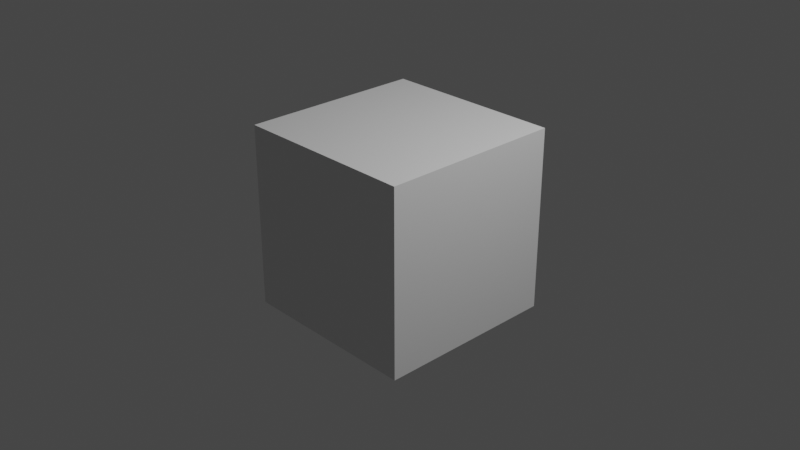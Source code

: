 # Source: test.blend  (saved by Blender 3.3.6; exported with 4.5.12 LTS)
import bpy
from mathutils import Matrix  # noqa: F401  (used for matrix-valued properties, if any)

bpy.ops.wm.read_factory_settings(use_empty=True)
scene = bpy.context.scene
scene.name = 'Scene'

# ---- collections
col_collection = bpy.data.collections.new('Collection'); scene.collection.children.link(col_collection)

# ---- materials (node trees are filled in below, after node groups)
mat_material = bpy.data.materials.new('Material')
mat_material.alpha_threshold = 0.0
mat_material.roughness = 0.5
mat_material.line_color = (0.0, 0.0, 0.0, 1.0)

# ---- material node trees
mat_material.use_nodes = True; mat_material.node_tree.nodes.clear()
_N = mat_material.node_tree.nodes; _L = mat_material.node_tree.links
n0 = _N.new('ShaderNodeOutputMaterial'); n0.name = 'Material Output'; n0.location = (300, 300)
n1 = _N.new('ShaderNodeBsdfPrincipled'); n1.name = 'Principled BSDF'; n1.location = (10, 300)
n1.distribution = 'GGX'
n1.subsurface_method = 'RANDOM_WALK_SKIN'
n1.inputs[3].default_value = 1.45
n1.inputs[27].default_value = (0.0, 0.0, 0.0, 1.0)
n1.inputs[28].default_value = 1.0
_L.new(n1.outputs[0], n0.inputs[0])
n0.is_active_output = True

# ---- world
world_world = bpy.data.worlds.new('World'); scene.world = world_world
world_world.use_nodes = True; world_world.node_tree.nodes.clear()
_N = world_world.node_tree.nodes; _L = world_world.node_tree.links
n0 = _N.new('ShaderNodeOutputWorld'); n0.name = 'World Output'; n0.location = (300, 300)
n1 = _N.new('ShaderNodeBackground'); n1.name = 'Background'; n1.location = (10, 300)
n1.inputs[0].default_value = (0.05088, 0.05088, 0.05088, 1.0)
_L.new(n1.outputs[0], n0.inputs[0])
n0.is_active_output = True
world_world.color = (0.05088, 0.05088, 0.05088)
world_world.use_sun_shadow = False
world_world.sun_shadow_jitter_overblur = 0.0

# ---- cameras
cam_camera = bpy.data.cameras.new('Camera')
cam_camera.clip_end = 100.0
cam_camera.ortho_scale = 7.314

# ---- lights
light_light = bpy.data.lights.new('Light', 'POINT')
light_light.transmission_factor = 0.0
light_light.energy = 1000.0
light_light.shadow_soft_size = 0.1
light_light.shadow_maximum_resolution = 0.006
light_light.use_absolute_resolution = True

# ---- meshes
me_cube = bpy.data.meshes.new('Cube')
me_cube.from_pydata([(1.0, 1.0, 1.0), (1.0, 1.0, -1.0), (1.0, -1.0, 1.0), (1.0, -1.0, -1.0), (-1.0, 1.0, 1.0), (-1.0, 1.0, -1.0), (-1.0, -1.0, 1.0), (-1.0, -1.0, -1.0)], [], [(0, 4, 6, 2), (3, 2, 6, 7), (7, 6, 4, 5), (5, 1, 3, 7), (1, 0, 2, 3), (5, 4, 0, 1)])
_uv = me_cube.uv_layers.new(name='UVMap')
_uv.uv.foreach_set('vector', [0.625, 0.5, 0.875, 0.5, 0.875, 0.75, 0.625, 0.75, 0.375, 0.75, 0.625, 0.75, 0.625, 1.0, 0.375, 1.0, 0.375, 0.0, 0.625, 0.0, 0.625, 0.25, 0.375, 0.25, 0.125, 0.5, 0.375, 0.5, 0.375, 0.75, 0.125, 0.75, 0.375, 0.5, 0.625, 0.5, 0.625, 0.75, 0.375, 0.75, 0.375, 0.25, 0.625, 0.25, 0.625, 0.5, 0.375, 0.5])
me_cube.materials.append(mat_material)
me_cube.use_mirror_vertex_groups = False
me_cube.update()

# ---- objects
ob_cube = bpy.data.objects.new('Cube', me_cube)
ob_light = bpy.data.objects.new('Light', light_light)
ob_camera = bpy.data.objects.new('Camera', cam_camera)

# ---- transforms, parenting, visibility, modifiers, constraints
ob_cube.location = (0.0, 0.0, 0.0)
ob_cube.lock_rotations_4d = False
ob_cube.empty_display_type = 'ARROWS'
ob_cube.lineart.crease_threshold = 0.0
ob_light.location = (4.076, 1.005, 5.904)
ob_light.rotation_euler = (0.6503, 0.05522, 1.866)
ob_light.lock_rotations_4d = False
ob_light.empty_display_type = 'ARROWS'
ob_light.color = (0.0, 0.0, 0.0, 0.0)
ob_light.lineart.crease_threshold = 0.0
ob_camera.location = (7.359, -6.926, 4.958)
ob_camera.rotation_euler = (1.109, 0.0, 0.8149)
ob_camera.lock_rotations_4d = False
ob_camera.empty_display_type = 'ARROWS'
ob_camera.color = (0.0, 0.0, 0.0, 0.0)
ob_camera.display_type = 'WIRE'
ob_camera.lineart.crease_threshold = 0.0

# ---- collection membership
col_collection.objects.link(ob_cube)
col_collection.objects.link(ob_light)
col_collection.objects.link(ob_camera)

# ---- scene / render settings (as saved in the file)
scene.camera = ob_camera
scene.frame_start = 1; scene.frame_end = 250; scene.frame_set(1)
scene.render.engine = 'CYCLES'
scene.cycles.sampling_pattern = 'TABULATED_SOBOL'
scene.cycles.use_light_tree = False
scene.view_settings.view_transform = 'Filmic'
bpy.context.view_layer.update()
